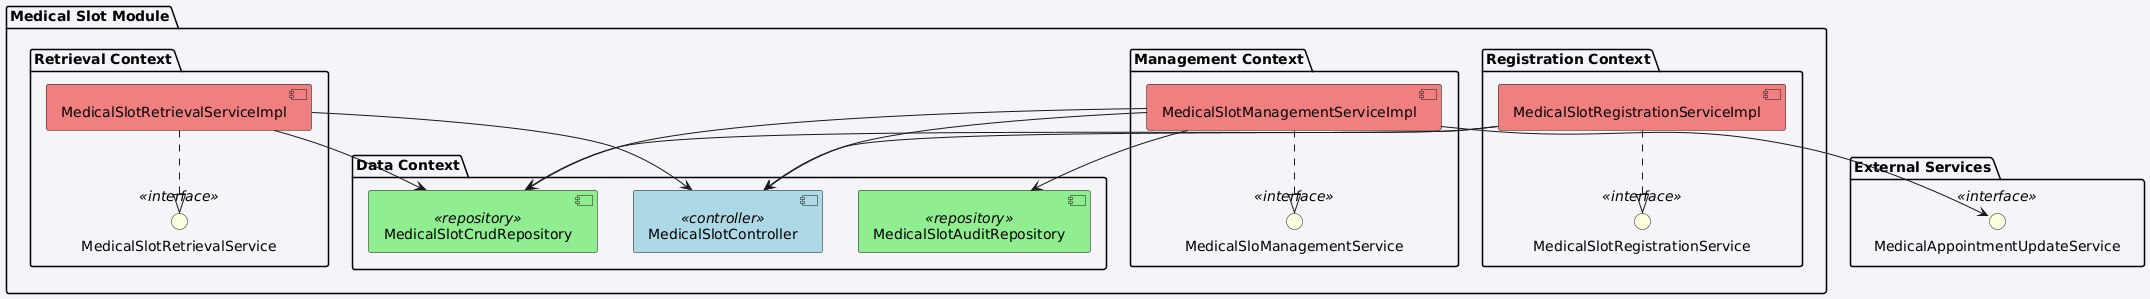

The diagram above was rendered by PlantUML. Its source (embedded in the PNG):
@startuml
skinparam backgroundColor #f4f4f9
skinparam componentStyle uml2

package "Medical Slot Module" {

    package "Data Context" {
        component MedicalSlotController <<controller>> #LightBlue
        component MedicalSlotCrudRepository <<repository>> #LightGreen
        component MedicalSlotAuditRepository <<repository>> #LightGreen
    }

    package "Registration Context" {
        interface MedicalSlotRegistrationService <<interface>> #LightYellow
        component MedicalSlotRegistrationServiceImpl #LightCoral

        MedicalSlotRegistrationServiceImpl ..|> MedicalSlotRegistrationService
        MedicalSlotRegistrationServiceImpl --> MedicalSlotCrudRepository
        MedicalSlotRegistrationServiceImpl --> MedicalSlotController
    }

    package "Management Context" {
        interface MedicalSloManagementService <<interface>> #LightYellow
        component MedicalSlotManagementServiceImpl #LightCoral

        MedicalSlotManagementServiceImpl ..|> MedicalSloManagementService
        MedicalSlotManagementServiceImpl --> MedicalSlotCrudRepository
        MedicalSlotManagementServiceImpl --> MedicalSlotAuditRepository
        MedicalSlotManagementServiceImpl --> MedicalSlotController
    }

    package "Retrieval Context" {
        interface MedicalSlotRetrievalService <<interface>> #LightYellow
        component MedicalSlotRetrievalServiceImpl #LightCoral

        MedicalSlotRetrievalServiceImpl ..|> MedicalSlotRetrievalService
        MedicalSlotRetrievalServiceImpl --> MedicalSlotCrudRepository
        MedicalSlotRetrievalServiceImpl --> MedicalSlotController
    }

}

package "External Services" {
    interface MedicalAppointmentUpdateService <<interface>> #LightYellow
}

MedicalSlotManagementServiceImpl --> MedicalAppointmentUpdateService
@enduml